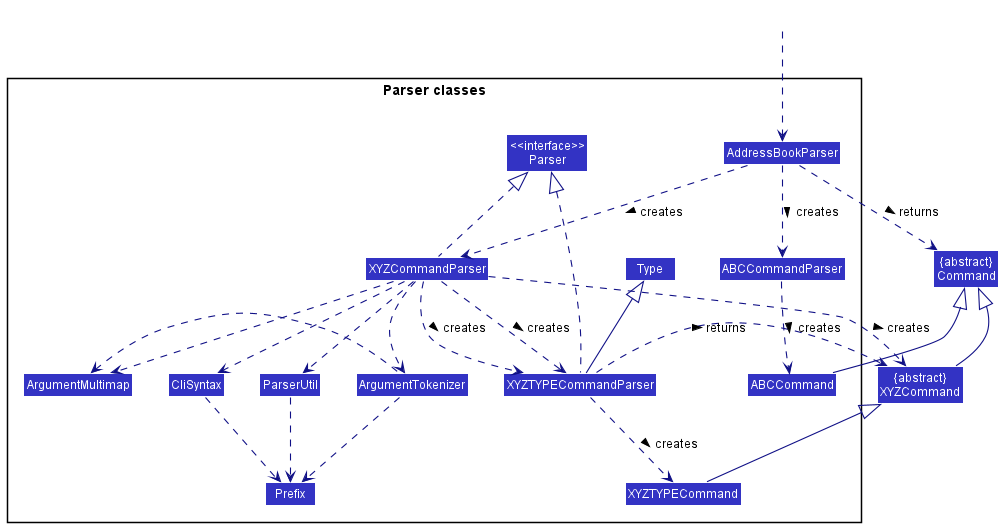

The diagram above was rendered by PlantUML. Its source (embedded in the PNG):
@startuml
!include style.puml
skinparam arrowThickness 1.1
skinparam arrowColor LOGIC_COLOR_T4
skinparam classBackgroundColor LOGIC_COLOR

Class "{abstract}\nCommand" as Command
Class "{abstract}\nXYZCommand" as XYZCommand

package "Parser classes"{
Class "<<interface>>\nParser" as Parser
Class AddressBookParser
Class XYZCommandParser
Class ABCCommandParser
Class CliSyntax
Class ParserUtil
Class ArgumentMultimap
Class ArgumentTokenizer
Class Prefix
Class XYZTYPECommandParser
Class XYZTYPECommand
enum Type
Class ABCCommand
}

Class HiddenOutside #FFFFFF
HiddenOutside ..> AddressBookParser

AddressBookParser .down.> XYZCommandParser: creates >
AddressBookParser .down.> ABCCommandParser: creates >
AddressBookParser ..> Command : returns >
XYZCommandParser ..> XYZCommand : creates >
XYZCommandParser .up.|> Parser
XYZCommandParser ..> ArgumentMultimap
XYZCommandParser ..> ArgumentTokenizer
XYZCommandParser ..> CliSyntax
XYZCommandParser ..> XYZTYPECommandParser : creates >
XYZTYPECommandParser ..> XYZTYPECommand : creates >
XYZTYPECommandParser ..> XYZCommand : returns >
XYZTYPECommandParser .up.|> Parser
XYZTYPECommand -up-|> XYZCommand
XYZTYPECommandParser -up-|> Type
ArgumentTokenizer .left.> ArgumentMultimap
CliSyntax ..> Prefix
XYZCommandParser ..> ParserUtil
ParserUtil .down.> Prefix
ArgumentTokenizer .down.> Prefix
XYZCommand -up-|> Command
XYZCommandParser ..> XYZTYPECommandParser: creates >
ABCCommand -up|> Command
ABCCommandParser ..> ABCCommand : creates >

@enduml